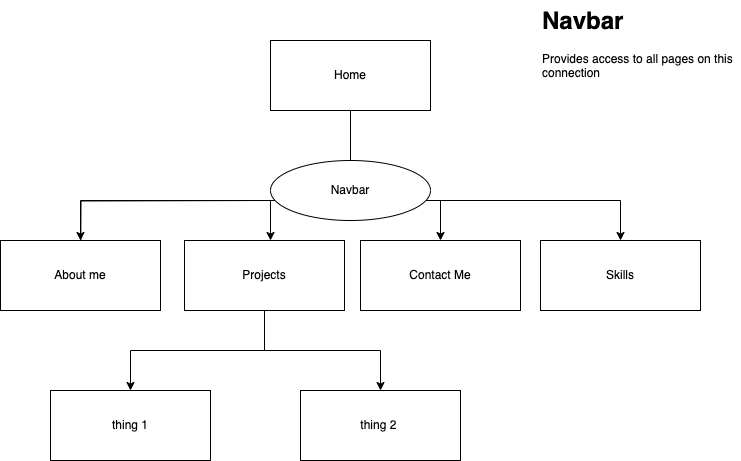

The diagram above was exported from draw.io. Its source (the exported page's mxGraphModel, read from the mxfile embedded in the PNG):
<mxGraphModel dx="954" dy="1817" grid="1" gridSize="10" guides="1" tooltips="1" connect="1" arrows="1" fold="1" page="1" pageScale="1" pageWidth="827" pageHeight="1169" math="0" shadow="0">
  <root>
    <mxCell id="0" />
    <mxCell id="1" parent="0" />
    <mxCell id="wyQIiwdHY9axz-volrBm-3" value="" style="edgeStyle=orthogonalEdgeStyle;rounded=0;orthogonalLoop=1;jettySize=auto;html=1;" edge="1" parent="1">
      <mxGeometry relative="1" as="geometry">
        <mxPoint x="340" y="190" as="sourcePoint" />
        <mxPoint x="150" y="295" as="targetPoint" />
      </mxGeometry>
    </mxCell>
    <mxCell id="wyQIiwdHY9axz-volrBm-4" value="" style="edgeStyle=orthogonalEdgeStyle;rounded=0;orthogonalLoop=1;jettySize=auto;html=1;" edge="1" parent="1" source="wyQIiwdHY9axz-volrBm-1" target="wyQIiwdHY9axz-volrBm-2">
      <mxGeometry relative="1" as="geometry">
        <Array as="points">
          <mxPoint x="420" y="190" />
          <mxPoint x="150" y="190" />
        </Array>
      </mxGeometry>
    </mxCell>
    <mxCell id="wyQIiwdHY9axz-volrBm-6" value="" style="edgeStyle=orthogonalEdgeStyle;rounded=0;orthogonalLoop=1;jettySize=auto;html=1;entryX=0.5;entryY=0;entryDx=0;entryDy=0;" edge="1" parent="1" source="wyQIiwdHY9axz-volrBm-1" target="wyQIiwdHY9axz-volrBm-7">
      <mxGeometry relative="1" as="geometry">
        <mxPoint x="510" y="220" as="targetPoint" />
        <Array as="points">
          <mxPoint x="420" y="190" />
          <mxPoint x="510" y="190" />
        </Array>
      </mxGeometry>
    </mxCell>
    <mxCell id="wyQIiwdHY9axz-volrBm-10" value="" style="edgeStyle=orthogonalEdgeStyle;rounded=0;orthogonalLoop=1;jettySize=auto;html=1;" edge="1" parent="1" source="wyQIiwdHY9axz-volrBm-12" target="wyQIiwdHY9axz-volrBm-9">
      <mxGeometry relative="1" as="geometry">
        <Array as="points">
          <mxPoint x="690" y="190" />
        </Array>
      </mxGeometry>
    </mxCell>
    <mxCell id="wyQIiwdHY9axz-volrBm-1" value="Home" style="rounded=0;whiteSpace=wrap;html=1;" vertex="1" parent="1">
      <mxGeometry x="340" y="30" width="160" height="70" as="geometry" />
    </mxCell>
    <mxCell id="wyQIiwdHY9axz-volrBm-2" value="About me" style="rounded=0;whiteSpace=wrap;html=1;" vertex="1" parent="1">
      <mxGeometry x="70" y="230" width="160" height="70" as="geometry" />
    </mxCell>
    <mxCell id="wyQIiwdHY9axz-volrBm-7" value="Contact Me" style="rounded=0;whiteSpace=wrap;html=1;" vertex="1" parent="1">
      <mxGeometry x="430" y="230" width="160" height="70" as="geometry" />
    </mxCell>
    <mxCell id="wyQIiwdHY9axz-volrBm-9" value="Skills" style="rounded=0;whiteSpace=wrap;html=1;" vertex="1" parent="1">
      <mxGeometry x="610" y="230" width="160" height="70" as="geometry" />
    </mxCell>
    <mxCell id="wyQIiwdHY9axz-volrBm-11" value="" style="edgeStyle=orthogonalEdgeStyle;rounded=0;orthogonalLoop=1;jettySize=auto;html=1;" edge="1" parent="1" source="wyQIiwdHY9axz-volrBm-1" target="wyQIiwdHY9axz-volrBm-5">
      <mxGeometry relative="1" as="geometry">
        <mxPoint x="420" y="160" as="sourcePoint" />
        <mxPoint x="460" y="265" as="targetPoint" />
        <Array as="points">
          <mxPoint x="420" y="190" />
          <mxPoint x="340" y="190" />
        </Array>
      </mxGeometry>
    </mxCell>
    <mxCell id="wyQIiwdHY9axz-volrBm-16" value="" style="edgeStyle=orthogonalEdgeStyle;rounded=0;orthogonalLoop=1;jettySize=auto;html=1;" edge="1" parent="1" source="wyQIiwdHY9axz-volrBm-5" target="wyQIiwdHY9axz-volrBm-15">
      <mxGeometry relative="1" as="geometry" />
    </mxCell>
    <mxCell id="wyQIiwdHY9axz-volrBm-18" value="" style="edgeStyle=orthogonalEdgeStyle;rounded=0;orthogonalLoop=1;jettySize=auto;html=1;" edge="1" parent="1" source="wyQIiwdHY9axz-volrBm-5" target="wyQIiwdHY9axz-volrBm-17">
      <mxGeometry relative="1" as="geometry" />
    </mxCell>
    <mxCell id="wyQIiwdHY9axz-volrBm-5" value="Projects" style="rounded=0;whiteSpace=wrap;html=1;" vertex="1" parent="1">
      <mxGeometry x="254" y="230" width="160" height="70" as="geometry" />
    </mxCell>
    <mxCell id="wyQIiwdHY9axz-volrBm-13" value="" style="edgeStyle=orthogonalEdgeStyle;rounded=0;orthogonalLoop=1;jettySize=auto;html=1;endArrow=baseDash;endFill=0;" edge="1" parent="1" source="wyQIiwdHY9axz-volrBm-1" target="wyQIiwdHY9axz-volrBm-12">
      <mxGeometry relative="1" as="geometry">
        <mxPoint x="420" y="100" as="sourcePoint" />
        <mxPoint x="720" y="230" as="targetPoint" />
        <Array as="points" />
      </mxGeometry>
    </mxCell>
    <mxCell id="wyQIiwdHY9axz-volrBm-12" value="Navbar" style="ellipse;whiteSpace=wrap;html=1;" vertex="1" parent="1">
      <mxGeometry x="340" y="150" width="160" height="60" as="geometry" />
    </mxCell>
    <mxCell id="wyQIiwdHY9axz-volrBm-14" value="&lt;h1 style=&quot;margin-top: 0px;&quot;&gt;Navbar&lt;/h1&gt;&lt;div&gt;Provides access to all pages on this connection&lt;/div&gt;" style="text;html=1;whiteSpace=wrap;overflow=hidden;rounded=0;" vertex="1" parent="1">
      <mxGeometry x="610" y="-10" width="200" height="120" as="geometry" />
    </mxCell>
    <mxCell id="wyQIiwdHY9axz-volrBm-15" value="thing 1" style="rounded=0;whiteSpace=wrap;html=1;" vertex="1" parent="1">
      <mxGeometry x="120" y="380" width="160" height="70" as="geometry" />
    </mxCell>
    <mxCell id="wyQIiwdHY9axz-volrBm-17" value="thing 2&amp;nbsp;" style="rounded=0;whiteSpace=wrap;html=1;" vertex="1" parent="1">
      <mxGeometry x="370" y="380" width="160" height="70" as="geometry" />
    </mxCell>
  </root>
</mxGraphModel>